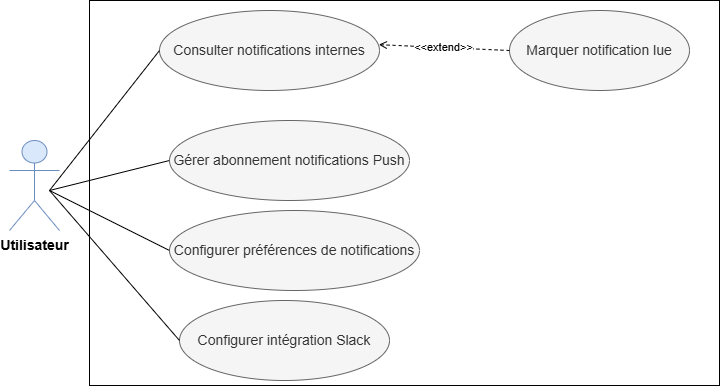

The diagram above was exported from draw.io. Its source (the exported page's mxGraphModel, read from the mxfile embedded in the PNG):
<mxGraphModel dx="1012" dy="507" grid="1" gridSize="10" guides="1" tooltips="1" connect="1" arrows="1" fold="1" page="1" pageScale="1" pageWidth="827" pageHeight="1169" math="0" shadow="0">
  <root>
    <mxCell id="0" />
    <mxCell id="1" parent="0" />
    <mxCell id="3" parent="1" style="ellipse;whiteSpace=wrap;html=1;fillColor=#f5f5f5;fontColor=#333333;strokeColor=#666666;" value="&lt;font style=&quot;font-size: 14px;&quot;&gt;Consulter notifications internes&lt;/font&gt;" vertex="1">
      <mxGeometry height="80" width="220" x="230" y="180" as="geometry" />
    </mxCell>
    <mxCell id="4" parent="1" style="ellipse;whiteSpace=wrap;html=1;fillColor=#f5f5f5;fontColor=#333333;strokeColor=#666666;" value="&lt;font style=&quot;font-size: 14px;&quot;&gt;Gérer abonnement notifications Push&lt;/font&gt;" vertex="1">
      <mxGeometry height="80" width="240" x="240" y="290" as="geometry" />
    </mxCell>
    <mxCell id="5" parent="1" style="ellipse;whiteSpace=wrap;html=1;fillColor=#f5f5f5;fontColor=#333333;strokeColor=#666666;" value="&lt;font style=&quot;font-size: 14px;&quot;&gt;Configurer préférences de notifications&lt;/font&gt;" vertex="1">
      <mxGeometry height="80" width="250" x="240" y="380" as="geometry" />
    </mxCell>
    <mxCell id="6" parent="1" style="ellipse;whiteSpace=wrap;html=1;fillColor=#f5f5f5;fontColor=#333333;strokeColor=#666666;" value="&lt;font style=&quot;font-size: 14px;&quot;&gt;Configurer intégration Slack&lt;/font&gt;" vertex="1">
      <mxGeometry height="80" width="210" x="250" y="470" as="geometry" />
    </mxCell>
    <mxCell id="7" parent="1" style="ellipse;whiteSpace=wrap;html=1;fillColor=#f5f5f5;fontColor=#333333;strokeColor=#666666;" value="&lt;font style=&quot;font-size: 14px;&quot;&gt;Marquer notification lue&lt;/font&gt;" vertex="1">
      <mxGeometry height="80" width="180" x="580" y="180" as="geometry" />
    </mxCell>
    <mxCell id="13" edge="1" parent="1" source="7" style="edgeStyle=none;html=1;dashed=1;endArrow=open;endFill=0;entryX=0.997;entryY=0.427;entryDx=0;entryDy=0;entryPerimeter=0;exitX=0;exitY=0.5;exitDx=0;exitDy=0;" target="3" value="&amp;lt;&amp;lt;extend&amp;gt;&amp;gt;">
      <mxGeometry relative="1" as="geometry" />
    </mxCell>
    <mxCell id="46gZ438sBg6_f6eKmsdn-14" parent="1" style="shape=umlActor;verticalLabelPosition=bottom;verticalAlign=top;html=1;outlineConnect=0;fillColor=#dae8fc;strokeColor=#6c8ebf;" value="&lt;font style=&quot;font-size: 14px;&quot;&gt;&lt;b style=&quot;&quot;&gt;Utilisateur&lt;/b&gt;&lt;/font&gt;" vertex="1">
      <mxGeometry height="90" width="50" x="80" y="310" as="geometry" />
    </mxCell>
    <mxCell id="46gZ438sBg6_f6eKmsdn-15" edge="1" parent="1" style="endArrow=none;html=1;rounded=0;endFill=0;exitX=1;exitY=0.3333333333333333;exitDx=0;exitDy=0;exitPerimeter=0;entryX=0;entryY=0.5;entryDx=0;entryDy=0;" target="3" value="">
      <mxGeometry height="50" relative="1" width="50" as="geometry">
        <mxPoint x="120" y="360" as="sourcePoint" />
        <mxPoint x="280" y="267" as="targetPoint" />
      </mxGeometry>
    </mxCell>
    <mxCell id="46gZ438sBg6_f6eKmsdn-16" edge="1" parent="1" style="endArrow=none;html=1;rounded=0;endFill=0;exitX=1;exitY=0.3333333333333333;exitDx=0;exitDy=0;exitPerimeter=0;entryX=0;entryY=0.5;entryDx=0;entryDy=0;" target="4" value="">
      <mxGeometry height="50" relative="1" width="50" as="geometry">
        <mxPoint x="120" y="360" as="sourcePoint" />
        <mxPoint x="220" y="215" as="targetPoint" />
      </mxGeometry>
    </mxCell>
    <mxCell id="46gZ438sBg6_f6eKmsdn-17" edge="1" parent="1" style="endArrow=none;html=1;rounded=0;endFill=0;exitX=1;exitY=0.3333333333333333;exitDx=0;exitDy=0;exitPerimeter=0;entryX=0;entryY=0.5;entryDx=0;entryDy=0;" target="5" value="">
      <mxGeometry height="50" relative="1" width="50" as="geometry">
        <mxPoint x="120" y="360" as="sourcePoint" />
        <mxPoint x="220" y="215" as="targetPoint" />
      </mxGeometry>
    </mxCell>
    <mxCell id="46gZ438sBg6_f6eKmsdn-18" edge="1" parent="1" style="endArrow=none;html=1;rounded=0;endFill=0;exitX=1;exitY=0.3333333333333333;exitDx=0;exitDy=0;exitPerimeter=0;entryX=0;entryY=0.5;entryDx=0;entryDy=0;" target="6" value="">
      <mxGeometry height="50" relative="1" width="50" as="geometry">
        <mxPoint x="120" y="360" as="sourcePoint" />
        <mxPoint x="220" y="215" as="targetPoint" />
      </mxGeometry>
    </mxCell>
    <mxCell id="46gZ438sBg6_f6eKmsdn-33" parent="1" style="rounded=0;whiteSpace=wrap;html=1;fillColor=none;" value="" vertex="1">
      <mxGeometry height="385" width="630" x="160" y="170" as="geometry" />
    </mxCell>
  </root>
</mxGraphModel>